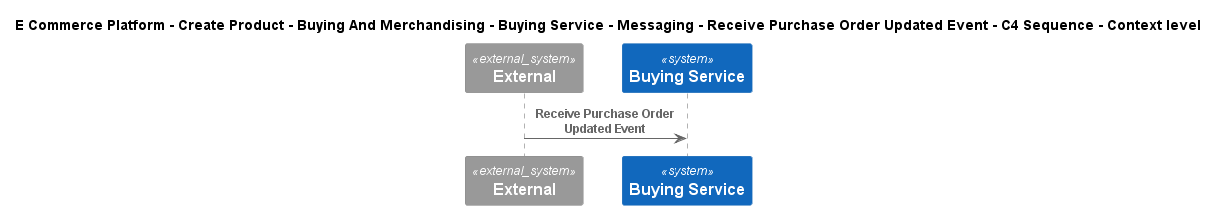

The diagram above was rendered by PlantUML. Its source (embedded in the PNG):
@startuml
!include ..\..\..\..\..\..\..\..\..\.c4s\C4_Sequence.puml
SHOW_FOOT_BOXES()

title E Commerce Platform - Create Product - Buying And Merchandising - Buying Service - Messaging - Receive Purchase Order Updated Event - C4 Sequence - Context level

System_Ext(C4InterFlow.SoftwareSystems.ExternalSystem, "External", "")
System(ECommercePlatform.CreateProduct.BuyingAndMerchandising.SoftwareSystems.BuyingService, "Buying Service", "")

Rel(C4InterFlow.SoftwareSystems.ExternalSystem, ECommercePlatform.CreateProduct.BuyingAndMerchandising.SoftwareSystems.BuyingService, "Receive Purchase Order Updated Event")


@enduml